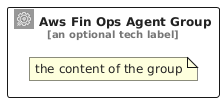

The diagram above was rendered by PlantUML. Its source (embedded in the PNG):
@startuml
' configures the library
!global $INCLUSION_MODE="local"
!global $LIB_BASE_LOCATION="../../.."

' loads the library's bootstrap
!include $LIB_BASE_LOCATION/bootstrap.puml

' loads the package bootstrap
include('aws/bootstrap')

' loads the Item which embeds the element AwsFinOpsAgentGroup
include('aws/Architecture/CloudFinancialManagement/AwsFinOpsAgent')

' renders the element
AwsFinOpsAgentGroup('AwsFinOpsAgentGroup', 'Aws Fin Ops Agent Group', 'an optional tech label') {
    note as note
        the content of the group
    end note
}
@enduml